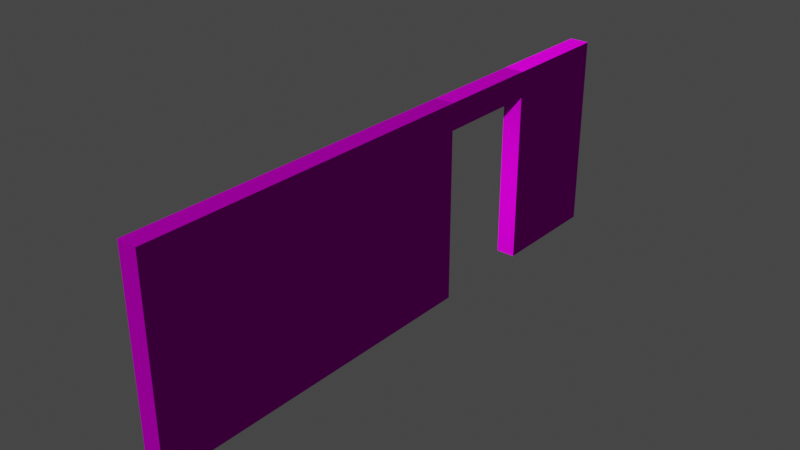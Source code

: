 # Source: wall_01.blend  (saved by Blender 2.83.19; exported with 4.5.12 LTS)
import bpy
from mathutils import Matrix  # noqa: F401  (used for matrix-valued properties, if any)

bpy.ops.wm.read_factory_settings(use_empty=True)
scene = bpy.context.scene
scene.name = 'Scene'

# ---- collections
col_collection = bpy.data.collections.new('Collection'); scene.collection.children.link(col_collection)

# ---- images (referenced by path relative to the original .blend; pixels are not part of the script)
import os
ASSET_DIR = os.environ.get("B2B_ASSET_DIR", "")  # directory of the original .blend (textures are referenced by path, not embedded)
HERE = os.path.dirname(os.path.abspath(__file__))  # packed textures are extracted next to this script under _unpacked/

def load_image(name, relpath, width, height, colorspace="sRGB"):
    """Load a texture the original file referenced (path relative to the .blend, or extracted next to this script)."""
    p = next((c for c in (os.path.join(HERE, relpath), os.path.join(ASSET_DIR, relpath)) if relpath and os.path.exists(c)), "")
    if p:
        img = bpy.data.images.load(p, check_existing=True)
        img.name = name
    else:  # same state as the original file: an image datablock whose file is absent (Cycles renders it pink)
        img = bpy.data.images.new(name, width, height)
        img.source = "FILE"
        img.filepath = "//" + (relpath or name)
    img.colorspace_settings.name = colorspace
    return img
img_wall_with_concrete_frame_21_83_diffuse_jpg = load_image('wall_with_concrete_frame_21_83_diffuse.jpg', 'wall_with_concrete_frame_21_83_diffuse.jpg', 1024, 1024, 'sRGB')
img_wall_with_concrete_frame_21_83_normal_jpg = load_image('wall_with_concrete_frame_21_83_normal.jpg', '', 1024, 1024, 'sRGB')

# ---- materials (node trees are filled in below, after node groups)
mat_material = bpy.data.materials.new('Material')
mat_material.alpha_threshold = 0.0
mat_material.use_transparent_shadow = False
mat_material.line_color = (0.0, 0.0, 0.0, 1.0)

# ---- material node trees
mat_material.use_nodes = True; mat_material.node_tree.nodes.clear()
_N = mat_material.node_tree.nodes; _L = mat_material.node_tree.links
n0 = _N.new('ShaderNodeTexImage'); n0.name = 'Image Texture'; n0.location = (-618, 333)
n0.width = 286
n0.image = img_wall_with_concrete_frame_21_83_diffuse_jpg
n1 = _N.new('ShaderNodeTexImage'); n1.name = 'Image Texture.002'; n1.location = (-630, 34)
n1.width = 342
n1.image = img_wall_with_concrete_frame_21_83_normal_jpg
n2 = _N.new('ShaderNodeNormalMap'); n2.name = 'Normal Map'; n2.location = (-137, 2)
n3 = _N.new('ShaderNodeBsdfPrincipled'); n3.name = 'Principled BSDF'; n3.location = (136, 310)
n3.distribution = 'GGX'
n3.subsurface_method = 'BURLEY'
n3.inputs[2].default_value = 1.0
n3.inputs[3].default_value = 1.45
n3.inputs[13].default_value = 0.0
n3.inputs[20].default_value = 0.0
n3.inputs[27].default_value = (0.0, 0.0, 0.0, 1.0)
n3.inputs[28].default_value = 1.0
n4 = _N.new('ShaderNodeOutputMaterial'); n4.name = 'Material Output'; n4.location = (468, 269)
_L.new(n3.outputs[0], n4.inputs[0])
_L.new(n0.outputs[0], n3.inputs[0])
_L.new(n1.outputs[0], n2.inputs[1])
_L.new(n2.outputs[0], n3.inputs[5])
n4.is_active_output = True

# ---- world
world_world = bpy.data.worlds.new('World'); scene.world = world_world
world_world.use_nodes = True; world_world.node_tree.nodes.clear()
_N = world_world.node_tree.nodes; _L = world_world.node_tree.links
n0 = _N.new('ShaderNodeOutputWorld'); n0.name = 'World Output'; n0.location = (300, 300)
n1 = _N.new('ShaderNodeBackground'); n1.name = 'Background'; n1.location = (10, 300)
n1.inputs[0].default_value = (0.05088, 0.05088, 0.05088, 1.0)
_L.new(n1.outputs[0], n0.inputs[0])
n0.is_active_output = True
world_world.color = (0.05088, 0.05088, 0.05088)
world_world.use_sun_shadow = False
world_world.sun_shadow_jitter_overblur = 0.0

# ---- meshes
me_cube = bpy.data.meshes.new('Cube')
me_cube.from_pydata([(1.0, 3.529, 2.584), (1.0, 3.529, 0.0001984), (1.0, -1.0, 2.584), (1.0, -1.0, 0.0001984), (0.7484, 3.529, 2.584), (0.7484, 3.529, 0.0001984), (0.7484, -1.0, 2.584), (0.7484, -1.0, 0.0001984), (1.0, 4.935, 2.584), (1.0, 4.935, 0.0001984), (0.7484, 4.935, 2.584), (0.7484, 4.935, 0.0001984), (0.8742, 3.529, 0.0001984), (1.0, 3.529, 2.241), (0.7484, 3.529, 2.241), (1.0, 6.457, 0.0001984), (1.0, 4.935, 2.241), (0.7484, 4.935, 2.241), (0.7484, 6.457, 2.584), (1.0, 6.457, 2.584), (0.7484, 6.457, 0.0001984), (1.0, 6.457, 2.241), (0.7484, 6.457, 2.241)], [], [(0, 4, 6, 2), (3, 2, 6, 7), (7, 6, 4, 14, 5), (5, 12, 1, 3, 7), (1, 13, 0, 2, 3), (0, 13, 16, 8), (20, 11, 17, 10, 18, 22), (4, 0, 8, 10), (9, 11, 20, 15), (17, 16, 13, 14), (17, 14, 4, 10), (15, 20, 22, 18, 19, 21), (16, 9, 15, 21, 19, 8), (10, 8, 19, 18), (5, 14, 13, 1, 12), (9, 16, 17, 11)])
_uv = me_cube.uv_layers.new(name='UVMap')
_uv.uv.foreach_set('vector', [0.9677, -0.1345, 0.9677, -0.03806, -1.378, -0.03806, -1.378, -0.1345, 0.8182, -1.791, 0.8182, -0.8006, 0.7217, -0.8006, 0.7217, -1.791, 4.127e-05, 4.144e-05, 0.1704, 4.127e-05, 0.1704, 0.2987, 0.1478, 0.2987, 4.149e-05, 0.2987, 0.7368, 0.5875, 0.7205, 0.5875, 0.7041, 0.5875, 0.7041, 0.0002163, 0.7368, 0.0002163, 0.9678, -0.03369, 0.9678, 1.129, 0.974, 1.306, -1.375, 1.306, -1.381, -0.03369, 0.9678, 1.306, 0.9678, 1.129, 1.697, 1.129, 1.697, 1.306, 4.311e-05, 0.4917, 4.319e-05, 0.3914, 0.1478, 0.3914, 0.1704, 0.3914, 0.1704, 0.4917, 0.1478, 0.4917, 1.758, 1.023, 1.758, 1.136, 0.9101, 1.136, 0.9101, 1.023, 0.824, 0.7857, 0.824, 0.8183, 0.6267, 0.8183, 0.6267, 0.7857, 0.7698, 0.518, 0.7372, 0.518, 0.7372, 0.3356, 0.7698, 0.3356, 0.1478, 0.3914, 0.1478, 0.2987, 0.1704, 0.2987, 0.1704, 0.3914, 0.5201, 2.61, 0.471, 2.61, 0.471, 2.173, 0.471, 2.106, 0.5201, 2.106, 0.5201, 2.173, 1.712, 1.129, 1.712, -0.03369, 2.501, -0.03369, 2.501, 1.129, 2.501, 1.306, 1.712, 1.306, 0.7229, 1.478, 0.8194, 1.478, 0.8194, 2.062, 0.7229, 2.062, 1.07, -0.03463, 1.07, 1.129, 0.9751, 1.129, 0.9751, -0.03463, 1.022, -0.03463, 0.824, 0.7857, 0.7372, 0.518, 0.1478, 0.3914, 0.824, 0.8183])
me_cube.materials.append(mat_material)
me_cube.use_remesh_preserve_volume = False
me_cube.use_remesh_preserve_attributes = False
me_cube.use_mirror_vertex_groups = False
me_cube.update()

# ---- objects
ob_cube = bpy.data.objects.new('Cube', me_cube)

# ---- transforms, parenting, visibility, modifiers, constraints
ob_cube.location = (0.0, 0.0, 0.0)
ob_cube.lock_rotations_4d = False
ob_cube.empty_display_type = 'ARROWS'
ob_cube.lineart.crease_threshold = 0.0

# ---- collection membership
col_collection.objects.link(ob_cube)

# ---- scene / render settings (as saved in the file)
scene.frame_start = 1; scene.frame_end = 250; scene.frame_set(3)
scene.render.engine = 'BLENDER_EEVEE_NEXT'
scene.cycles.use_denoising = False
scene.cycles.samples = 128
scene.cycles.sampling_pattern = 'TABULATED_SOBOL'
scene.cycles.use_adaptive_sampling = False
scene.cycles.use_light_tree = False
scene.view_settings.view_transform = 'Filmic'
bpy.context.view_layer.update()

# ---- added for rendering (the .blend has no active camera and no usable light): camera, sun
cam_auto = bpy.data.cameras.new('AutoCamera')
cam_auto.lens = 50.0
cam_auto.sensor_width = 36.0
cam_auto.clip_end = 1000.0
ob_auto_camera = bpy.data.objects.new('AutoCamera', cam_auto)
scene.collection.objects.link(ob_auto_camera)
ob_auto_camera.location = (8.17948, -6.03793, 7.13615)
ob_auto_camera.rotation_euler = (1.09748, -7.21219e-08, 0.694738)
scene.camera = ob_auto_camera
light_auto_sun = bpy.data.lights.new('AutoSun', 'SUN')
light_auto_sun.energy = 3.0
light_auto_sun.angle = 0.0523599
ob_auto_sun = bpy.data.objects.new('AutoSun', light_auto_sun)
scene.collection.objects.link(ob_auto_sun)
ob_auto_sun.rotation_euler = (0.872665, 0.174533, 0.523599)
bpy.context.view_layer.update()
